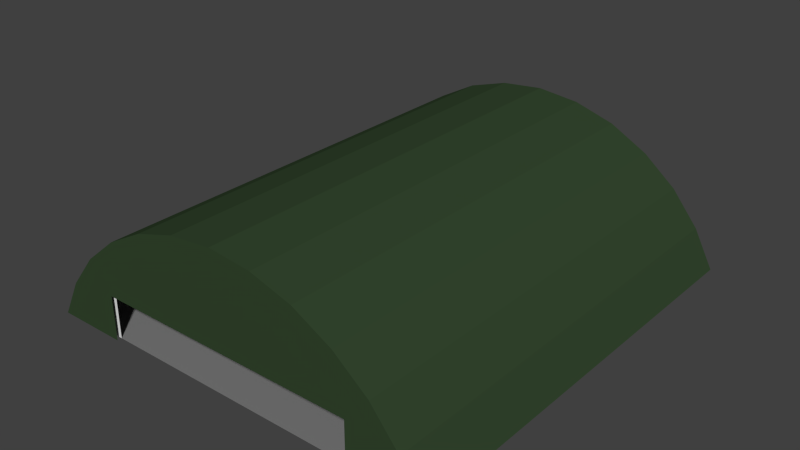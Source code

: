 # Source: air_hangar.blend  (saved by Blender 2.67.0; exported with 4.5.12 LTS)
import bpy
from mathutils import Matrix  # noqa: F401  (used for matrix-valued properties, if any)

bpy.ops.wm.read_factory_settings(use_empty=True)
scene = bpy.context.scene
scene.name = 'Scene'

# ---- collections
col_collection_1 = bpy.data.collections.new('Collection 1'); scene.collection.children.link(col_collection_1)

# ---- materials (node trees are filled in below, after node groups)
mat_metal_bars = bpy.data.materials.new('metal_bars')
mat_metal_bars.alpha_threshold = 0.0
mat_metal_bars.use_transparent_shadow = False
mat_metal_bars.diffuse_color = (0.3672, 0.3529, 0.3529, 1.0)
mat_metal_bars.roughness = 0.5
mat_metal_bars.line_color = (0.0, 0.0, 0.0, 1.0)
mat_air_hangar_exterior = bpy.data.materials.new('air_hangar_exterior')
mat_air_hangar_exterior.alpha_threshold = 0.0
mat_air_hangar_exterior.use_transparent_shadow = False
mat_air_hangar_exterior.diffuse_color = (0.03475, 0.06372, 0.02852, 1.0)
mat_air_hangar_exterior.roughness = 0.5
mat_air_hangar_exterior.line_color = (0.0, 0.0, 0.0, 1.0)
mat_air_hangar_interior = bpy.data.materials.new('air_hangar_interior')
mat_air_hangar_interior.alpha_threshold = 0.0
mat_air_hangar_interior.use_transparent_shadow = False
mat_air_hangar_interior.roughness = 0.5
mat_air_hangar_interior.line_color = (0.0, 0.0, 0.0, 1.0)
mat_concrete_floor = bpy.data.materials.new('concrete_floor')
mat_concrete_floor.alpha_threshold = 0.0
mat_concrete_floor.use_transparent_shadow = False
mat_concrete_floor.diffuse_color = (0.2079, 0.2079, 0.2079, 1.0)
mat_concrete_floor.roughness = 0.5
mat_concrete_floor.line_color = (0.0, 0.0, 0.0, 1.0)

# ---- material node trees

# ---- world
world_world = bpy.data.worlds.new('World'); scene.world = world_world
world_world.color = (0.05088, 0.05088, 0.05088)
world_world.use_sun_shadow = False
world_world.sun_shadow_jitter_overblur = 0.0
world_world.cycles.sampling_method = 'MANUAL'
world_world.cycles.sample_map_resolution = 256

# ---- meshes
me_plane = bpy.data.meshes.new('Plane')
me_plane.from_pydata([(30.0, 6.661e-15, 6.661e-15), (30.0, 10.0, 7.55e-07), (-6.861e-15, 30.9, 2.333e-06), (46.2, 1.026e-14, 1.026e-14), (41.6, 8.6, 6.493e-07), (35.4, 16.2, 1.223e-06), (27.8, 22.4, 1.691e-06), (19.1, 27.1, 2.046e-06), (9.8, 29.9, 2.257e-06), (1.534e-14, 30.9, -100.0), (46.2, 7.55e-06, -100.0), (41.6, 8.6, -100.0), (35.4, 16.2, -100.0), (27.8, 22.4, -100.0), (19.1, 27.1, -100.0), (9.8, 29.9, -100.0), (-6.484e-15, 30.2, -1.0), (40.7, 8.5, -1.0), (34.6, 15.9, -1.0), (27.2, 22.0, -1.0), (18.8, 26.5, -1.0), (9.6, 29.3, -1.0), (1.528e-14, 30.2, -99.0), (45.3, 7.474e-06, -99.0), (40.7, 8.5, -99.0), (34.6, 15.9, -99.0), (27.2, 22.0, -99.0), (18.8, 26.5, -99.0), (9.6, 29.3, -99.0), (30.0, 10.0, -1.0), (30.0, 7.55e-08, -1.0), (45.3, 7.55e-08, -1.0), (-2.22e-15, 10.0, 7.55e-07), (-1.998e-15, 10.0, -1.0), (2.198e-14, 7.474e-06, -99.0), (2.22e-14, 7.55e-06, -100.0), (40.42, 8.55, -1.0), (40.42, 8.55, -99.0), (40.65, 8.22, -99.0), (40.65, 8.22, -1.0), (40.75, 8.78, -1.0), (40.75, 8.78, -99.0), (40.98, 8.45, -99.0), (40.98, 8.45, -1.0), (34.32, 15.88, -1.0), (34.32, 15.88, -99.0), (34.62, 15.62, -99.0), (34.62, 15.62, -1.0), (34.58, 16.18, -1.0), (34.58, 16.18, -99.0), (34.88, 15.92, -99.0), (34.88, 15.92, -1.0), (26.93, 21.93, -1.0), (26.93, 21.93, -99.0), (27.27, 21.73, -99.0), (27.27, 21.73, -1.0), (27.13, 22.27, -1.0), (27.13, 22.27, -99.0), (27.47, 22.07, -99.0), (27.47, 22.07, -1.0), (18.54, 26.38, -1.0), (18.54, 26.38, -99.0), (18.92, 26.24, -99.0), (18.92, 26.24, -1.0), (18.68, 26.76, -1.0), (18.68, 26.76, -99.0), (19.06, 26.62, -99.0), (19.06, 26.62, -1.0), (9.37, 29.14, -1.0), (9.37, 29.14, -99.0), (9.76, 29.07, -99.0), (9.76, 29.07, -1.0), (9.44, 29.53, -1.0), (9.44, 29.53, -99.0), (9.83, 29.46, -99.0), (9.83, 29.46, -1.0), (-6.439e-15, 30.0, -1.0), (1.532e-14, 30.0, -99.0), (0.2, 30.0, -99.0), (0.2, 30.0, -1.0), (-6.528e-15, 30.4, -1.0), (1.523e-14, 30.4, -99.0), (0.2, 30.4, -99.0), (0.2, 30.4, -1.0), (-6.461e-15, 29.9, -0.8), (40.3, 8.4, -0.8), (34.2, 15.7, -0.8), (26.9, 21.8, -0.8), (18.6, 26.2, -0.8), (9.5, 29.0, -0.8), (44.8, 6.04e-08, -0.8), (-6.528e-15, 30.2, -0.8), (40.7, 8.5, -0.8), (34.6, 15.9, -0.8), (27.2, 22.0, -0.8), (18.8, 26.5, -0.8), (9.6, 29.3, -0.8), (45.3, 6.04e-08, -0.8), (-6.373e-15, 29.9, -1.2), (40.3, 8.4, -1.2), (34.2, 15.7, -1.2), (26.9, 21.8, -1.2), (18.6, 26.2, -1.2), (9.5, 29.0, -1.2), (44.8, 9.06e-08, -1.2), (-6.439e-15, 30.2, -1.2), (40.7, 8.5, -1.2), (34.6, 15.9, -1.2), (27.2, 22.0, -1.2), (18.8, 26.5, -1.2), (9.6, 29.3, -1.2), (45.3, 9.06e-08, -1.2), (-4.463e-15, 29.9, -9.8), (40.3, 8.4, -9.8), (34.2, 15.7, -9.8), (26.9, 21.8, -9.8), (18.6, 26.2, -9.8), (9.5, 29.0, -9.8), (44.8, 7.399e-07, -9.8), (-4.53e-15, 30.2, -9.8), (40.7, 8.5, -9.8), (34.6, 15.9, -9.8), (27.2, 22.0, -9.8), (18.8, 26.5, -9.8), (9.6, 29.3, -9.8), (45.3, 7.399e-07, -9.8), (-4.374e-15, 29.9, -10.2), (40.3, 8.4, -10.2), (34.2, 15.7, -10.2), (26.9, 21.8, -10.2), (18.6, 26.2, -10.2), (9.5, 29.0, -10.2), (44.8, 7.701e-07, -10.2), (-4.441e-15, 30.2, -10.2), (40.7, 8.5, -10.2), (34.6, 15.9, -10.2), (27.2, 22.0, -10.2), (18.8, 26.5, -10.2), (9.6, 29.3, -10.2), (45.3, 7.701e-07, -10.2), (-2.243e-15, 29.9, -19.8), (40.3, 8.4, -19.8), (34.2, 15.7, -19.8), (26.9, 21.8, -19.8), (18.6, 26.2, -19.8), (9.5, 29.0, -19.8), (44.8, 1.495e-06, -19.8), (-2.309e-15, 30.2, -19.8), (40.7, 8.5, -19.8), (34.6, 15.9, -19.8), (27.2, 22.0, -19.8), (18.8, 26.5, -19.8), (9.6, 29.3, -19.8), (45.3, 1.495e-06, -19.8), (-2.154e-15, 29.9, -20.2), (40.3, 8.4, -20.2), (34.2, 15.7, -20.2), (26.9, 21.8, -20.2), (18.6, 26.2, -20.2), (9.5, 29.0, -20.2), (44.8, 1.525e-06, -20.2), (-2.22e-15, 30.2, -20.2), (40.7, 8.5, -20.2), (34.6, 15.9, -20.2), (27.2, 22.0, -20.2), (18.8, 26.5, -20.2), (9.6, 29.3, -20.2), (45.3, 1.525e-06, -20.2), (-2.22e-17, 29.9, -29.8), (40.3, 8.4, -29.8), (34.2, 15.7, -29.8), (26.9, 21.8, -29.8), (18.6, 26.2, -29.8), (9.5, 29.0, -29.8), (44.8, 2.25e-06, -29.8), (-8.882e-17, 30.2, -29.8), (40.7, 8.5, -29.8), (34.6, 15.9, -29.8), (27.2, 22.0, -29.8), (18.8, 26.5, -29.8), (9.6, 29.3, -29.8), (45.3, 2.25e-06, -29.8), (6.661e-17, 29.9, -30.2), (40.3, 8.4, -30.2), (34.2, 15.7, -30.2), (26.9, 21.8, -30.2), (18.6, 26.2, -30.2), (9.5, 29.0, -30.2), (44.8, 2.28e-06, -30.2), (-3.997e-22, 30.2, -30.2), (40.7, 8.5, -30.2), (34.6, 15.9, -30.2), (27.2, 22.0, -30.2), (18.8, 26.5, -30.2), (9.6, 29.3, -30.2), (45.3, 2.28e-06, -30.2), (2.198e-15, 29.9, -39.8), (40.3, 8.4, -39.8), (34.2, 15.7, -39.8), (26.9, 21.8, -39.8), (18.6, 26.2, -39.8), (9.5, 29.0, -39.8), (44.8, 3.005e-06, -39.8), (2.132e-15, 30.2, -39.8), (40.7, 8.5, -39.8), (34.6, 15.9, -39.8), (27.2, 22.0, -39.8), (18.8, 26.5, -39.8), (9.6, 29.3, -39.8), (45.3, 3.005e-06, -39.8), (2.287e-15, 29.9, -40.2), (40.3, 8.4, -40.2), (34.2, 15.7, -40.2), (26.9, 21.8, -40.2), (18.6, 26.2, -40.2), (9.5, 29.0, -40.2), (44.8, 3.035e-06, -40.2), (2.22e-15, 30.2, -40.2), (40.7, 8.5, -40.2), (34.6, 15.9, -40.2), (27.2, 22.0, -40.2), (18.8, 26.5, -40.2), (9.6, 29.3, -40.2), (45.3, 3.035e-06, -40.2), (4.419e-15, 29.9, -49.8), (40.3, 8.4, -49.8), (34.2, 15.7, -49.8), (26.9, 21.8, -49.8), (18.6, 26.2, -49.8), (9.5, 29.0, -49.8), (44.8, 3.76e-06, -49.8), (4.352e-15, 30.2, -49.8), (40.7, 8.5, -49.8), (34.6, 15.9, -49.8), (27.2, 22.0, -49.8), (18.8, 26.5, -49.8), (9.6, 29.3, -49.8), (45.3, 3.76e-06, -49.8), (4.508e-15, 29.9, -50.2), (40.3, 8.4, -50.2), (34.2, 15.7, -50.2), (26.9, 21.8, -50.2), (18.6, 26.2, -50.2), (9.5, 29.0, -50.2), (44.8, 3.79e-06, -50.2), (4.441e-15, 30.2, -50.2), (40.7, 8.5, -50.2), (34.6, 15.9, -50.2), (27.2, 22.0, -50.2), (18.8, 26.5, -50.2), (9.6, 29.3, -50.2), (45.3, 3.79e-06, -50.2), (6.639e-15, 29.9, -59.8), (40.3, 8.4, -59.8), (34.2, 15.7, -59.8), (26.9, 21.8, -59.8), (18.6, 26.2, -59.8), (9.5, 29.0, -59.8), (44.8, 4.515e-06, -59.8), (6.573e-15, 30.2, -59.8), (40.7, 8.5, -59.8), (34.6, 15.9, -59.8), (27.2, 22.0, -59.8), (18.8, 26.5, -59.8), (9.6, 29.3, -59.8), (45.3, 4.515e-06, -59.8), (6.728e-15, 29.9, -60.2), (40.3, 8.4, -60.2), (34.2, 15.7, -60.2), (26.9, 21.8, -60.2), (18.6, 26.2, -60.2), (9.5, 29.0, -60.2), (44.8, 4.545e-06, -60.2), (6.661e-15, 30.2, -60.2), (40.7, 8.5, -60.2), (34.6, 15.9, -60.2), (27.2, 22.0, -60.2), (18.8, 26.5, -60.2), (9.6, 29.3, -60.2), (45.3, 4.545e-06, -60.2), (8.86e-15, 29.9, -69.8), (40.3, 8.4, -69.8), (34.2, 15.7, -69.8), (26.9, 21.8, -69.8), (18.6, 26.2, -69.8), (9.5, 29.0, -69.8), (44.8, 5.27e-06, -69.8), (8.793e-15, 30.2, -69.8), (40.7, 8.5, -69.8), (34.6, 15.9, -69.8), (27.2, 22.0, -69.8), (18.8, 26.5, -69.8), (9.6, 29.3, -69.8), (45.3, 5.27e-06, -69.8), (8.948e-15, 29.9, -70.2), (40.3, 8.4, -70.2), (34.2, 15.7, -70.2), (26.9, 21.8, -70.2), (18.6, 26.2, -70.2), (9.5, 29.0, -70.2), (44.8, 5.3e-06, -70.2), (8.882e-15, 30.2, -70.2), (40.7, 8.5, -70.2), (34.6, 15.9, -70.2), (27.2, 22.0, -70.2), (18.8, 26.5, -70.2), (9.6, 29.3, -70.2), (45.3, 5.3e-06, -70.2), (1.108e-14, 29.9, -79.8), (40.3, 8.4, -79.8), (34.2, 15.7, -79.8), (26.9, 21.8, -79.8), (18.6, 26.2, -79.8), (9.5, 29.0, -79.8), (44.8, 6.025e-06, -79.8), (1.101e-14, 30.2, -79.8), (40.7, 8.5, -79.8), (34.6, 15.9, -79.8), (27.2, 22.0, -79.8), (18.8, 26.5, -79.8), (9.6, 29.3, -79.8), (45.3, 6.025e-06, -79.8), (1.117e-14, 29.9, -80.2), (40.3, 8.4, -80.2), (34.2, 15.7, -80.2), (26.9, 21.8, -80.2), (18.6, 26.2, -80.2), (9.5, 29.0, -80.2), (44.8, 6.055e-06, -80.2), (1.11e-14, 30.2, -80.2), (40.7, 8.5, -80.2), (34.6, 15.9, -80.2), (27.2, 22.0, -80.2), (18.8, 26.5, -80.2), (9.6, 29.3, -80.2), (45.3, 6.055e-06, -80.2), (1.33e-14, 29.9, -89.8), (40.3, 8.4, -89.8), (34.2, 15.7, -89.8), (26.9, 21.8, -89.8), (18.6, 26.2, -89.8), (9.5, 29.0, -89.8), (44.8, 6.78e-06, -89.8), (1.323e-14, 30.2, -89.8), (40.7, 8.5, -89.8), (34.6, 15.9, -89.8), (27.2, 22.0, -89.8), (18.8, 26.5, -89.8), (9.6, 29.3, -89.8), (45.3, 6.78e-06, -89.8), (1.339e-14, 29.9, -90.2), (40.3, 8.4, -90.2), (34.2, 15.7, -90.2), (26.9, 21.8, -90.2), (18.6, 26.2, -90.2), (9.5, 29.0, -90.2), (44.8, 6.81e-06, -90.2), (1.332e-14, 30.2, -90.2), (40.7, 8.5, -90.2), (34.6, 15.9, -90.2), (27.2, 22.0, -90.2), (18.8, 26.5, -90.2), (9.6, 29.3, -90.2), (45.3, 6.81e-06, -90.2), (1.53e-14, 29.9, -98.8), (40.3, 8.4, -98.8), (34.2, 15.7, -98.8), (26.9, 21.8, -98.8), (18.6, 26.2, -98.8), (9.5, 29.0, -98.8), (44.8, 7.459e-06, -98.8), (1.523e-14, 30.2, -98.8), (40.7, 8.5, -98.8), (34.6, 15.9, -98.8), (27.2, 22.0, -98.8), (18.8, 26.5, -98.8), (9.6, 29.3, -98.8), (45.3, 7.459e-06, -98.8), (1.539e-14, 29.9, -99.2), (40.3, 8.4, -99.2), (34.2, 15.7, -99.2), (26.9, 21.8, -99.2), (18.6, 26.2, -99.2), (9.5, 29.0, -99.2), (44.8, 7.489e-06, -99.2), (1.532e-14, 30.2, -99.2), (40.7, 8.5, -99.2), (34.6, 15.9, -99.2), (27.2, 22.0, -99.2), (18.8, 26.5, -99.2), (9.6, 29.3, -99.2), (45.3, 7.489e-06, -99.2), (2.22e-16, 7.55e-08, -1.0)], [(30, 392)], [(5, 12, 13, 6), (6, 13, 14, 7), (7, 14, 15, 8), (8, 15, 9, 2), (3, 10, 11, 4), (4, 11, 12, 5), (18, 19, 26, 25), (19, 20, 27, 26), (20, 21, 28, 27), (21, 16, 22, 28), (17, 18, 25, 24), (24, 25, 26, 27, 28, 22, 34, 23), (19, 18, 17, 31, 30, 29, 33, 16, 21, 20), (31, 17, 24, 23), (0, 3, 4, 5, 6, 7, 8, 2, 32, 1), (12, 11, 10, 35, 9, 15, 14, 13), (40, 41, 37, 36), (41, 42, 38, 37), (42, 43, 39, 38), (43, 40, 36, 39), (36, 37, 38, 39), (43, 42, 41, 40), (48, 49, 45, 44), (49, 50, 46, 45), (50, 51, 47, 46), (51, 48, 44, 47), (44, 45, 46, 47), (51, 50, 49, 48), (56, 57, 53, 52), (57, 58, 54, 53), (58, 59, 55, 54), (59, 56, 52, 55), (52, 53, 54, 55), (59, 58, 57, 56), (64, 65, 61, 60), (65, 66, 62, 61), (66, 67, 63, 62), (67, 64, 60, 63), (60, 61, 62, 63), (67, 66, 65, 64), (72, 73, 69, 68), (73, 74, 70, 69), (74, 75, 71, 70), (75, 72, 68, 71), (68, 69, 70, 71), (75, 74, 73, 72), (80, 81, 77, 76), (81, 82, 78, 77), (82, 83, 79, 78), (83, 80, 76, 79), (76, 77, 78, 79), (83, 82, 81, 80), (88, 95, 96, 89), (90, 97, 92, 85), (85, 92, 93, 86), (87, 94, 95, 88), (89, 96, 91, 84), (86, 93, 94, 87), (102, 103, 110, 109), (104, 99, 106, 111), (99, 100, 107, 106), (101, 102, 109, 108), (103, 98, 105, 110), (100, 101, 108, 107), (86, 87, 101, 100), (94, 93, 107, 108), (87, 88, 102, 101), (84, 91, 105, 98), (95, 94, 108, 109), (88, 89, 103, 102), (96, 95, 109, 110), (89, 84, 98, 103), (97, 90, 104, 111), (91, 96, 110, 105), (90, 85, 99, 104), (85, 86, 100, 99), (92, 97, 111, 106), (93, 92, 106, 107), (116, 123, 124, 117), (118, 125, 120, 113), (113, 120, 121, 114), (115, 122, 123, 116), (117, 124, 119, 112), (114, 121, 122, 115), (130, 131, 138, 137), (132, 127, 134, 139), (127, 128, 135, 134), (129, 130, 137, 136), (131, 126, 133, 138), (128, 129, 136, 135), (114, 115, 129, 128), (122, 121, 135, 136), (115, 116, 130, 129), (112, 119, 133, 126), (123, 122, 136, 137), (116, 117, 131, 130), (124, 123, 137, 138), (117, 112, 126, 131), (125, 118, 132, 139), (119, 124, 138, 133), (118, 113, 127, 132), (113, 114, 128, 127), (120, 125, 139, 134), (121, 120, 134, 135), (144, 151, 152, 145), (146, 153, 148, 141), (141, 148, 149, 142), (143, 150, 151, 144), (145, 152, 147, 140), (142, 149, 150, 143), (158, 159, 166, 165), (160, 155, 162, 167), (155, 156, 163, 162), (157, 158, 165, 164), (159, 154, 161, 166), (156, 157, 164, 163), (142, 143, 157, 156), (150, 149, 163, 164), (143, 144, 158, 157), (140, 147, 161, 154), (151, 150, 164, 165), (144, 145, 159, 158), (152, 151, 165, 166), (145, 140, 154, 159), (153, 146, 160, 167), (147, 152, 166, 161), (146, 141, 155, 160), (141, 142, 156, 155), (148, 153, 167, 162), (149, 148, 162, 163), (172, 179, 180, 173), (174, 181, 176, 169), (169, 176, 177, 170), (171, 178, 179, 172), (173, 180, 175, 168), (170, 177, 178, 171), (186, 187, 194, 193), (188, 183, 190, 195), (183, 184, 191, 190), (185, 186, 193, 192), (187, 182, 189, 194), (184, 185, 192, 191), (170, 171, 185, 184), (178, 177, 191, 192), (171, 172, 186, 185), (168, 175, 189, 182), (179, 178, 192, 193), (172, 173, 187, 186), (180, 179, 193, 194), (173, 168, 182, 187), (181, 174, 188, 195), (175, 180, 194, 189), (174, 169, 183, 188), (169, 170, 184, 183), (176, 181, 195, 190), (177, 176, 190, 191), (200, 207, 208, 201), (202, 209, 204, 197), (197, 204, 205, 198), (199, 206, 207, 200), (201, 208, 203, 196), (198, 205, 206, 199), (214, 215, 222, 221), (216, 211, 218, 223), (211, 212, 219, 218), (213, 214, 221, 220), (215, 210, 217, 222), (212, 213, 220, 219), (198, 199, 213, 212), (206, 205, 219, 220), (199, 200, 214, 213), (196, 203, 217, 210), (207, 206, 220, 221), (200, 201, 215, 214), (208, 207, 221, 222), (201, 196, 210, 215), (209, 202, 216, 223), (203, 208, 222, 217), (202, 197, 211, 216), (197, 198, 212, 211), (204, 209, 223, 218), (205, 204, 218, 219), (228, 235, 236, 229), (230, 237, 232, 225), (225, 232, 233, 226), (227, 234, 235, 228), (229, 236, 231, 224), (226, 233, 234, 227), (242, 243, 250, 249), (244, 239, 246, 251), (239, 240, 247, 246), (241, 242, 249, 248), (243, 238, 245, 250), (240, 241, 248, 247), (226, 227, 241, 240), (234, 233, 247, 248), (227, 228, 242, 241), (224, 231, 245, 238), (235, 234, 248, 249), (228, 229, 243, 242), (236, 235, 249, 250), (229, 224, 238, 243), (237, 230, 244, 251), (231, 236, 250, 245), (230, 225, 239, 244), (225, 226, 240, 239), (232, 237, 251, 246), (233, 232, 246, 247), (256, 263, 264, 257), (258, 265, 260, 253), (253, 260, 261, 254), (255, 262, 263, 256), (257, 264, 259, 252), (254, 261, 262, 255), (270, 271, 278, 277), (272, 267, 274, 279), (267, 268, 275, 274), (269, 270, 277, 276), (271, 266, 273, 278), (268, 269, 276, 275), (254, 255, 269, 268), (262, 261, 275, 276), (255, 256, 270, 269), (252, 259, 273, 266), (263, 262, 276, 277), (256, 257, 271, 270), (264, 263, 277, 278), (257, 252, 266, 271), (265, 258, 272, 279), (259, 264, 278, 273), (258, 253, 267, 272), (253, 254, 268, 267), (260, 265, 279, 274), (261, 260, 274, 275), (284, 291, 292, 285), (286, 293, 288, 281), (281, 288, 289, 282), (283, 290, 291, 284), (285, 292, 287, 280), (282, 289, 290, 283), (298, 299, 306, 305), (300, 295, 302, 307), (295, 296, 303, 302), (297, 298, 305, 304), (299, 294, 301, 306), (296, 297, 304, 303), (282, 283, 297, 296), (290, 289, 303, 304), (283, 284, 298, 297), (280, 287, 301, 294), (291, 290, 304, 305), (284, 285, 299, 298), (292, 291, 305, 306), (285, 280, 294, 299), (293, 286, 300, 307), (287, 292, 306, 301), (286, 281, 295, 300), (281, 282, 296, 295), (288, 293, 307, 302), (289, 288, 302, 303), (312, 319, 320, 313), (314, 321, 316, 309), (309, 316, 317, 310), (311, 318, 319, 312), (313, 320, 315, 308), (310, 317, 318, 311), (326, 327, 334, 333), (328, 323, 330, 335), (323, 324, 331, 330), (325, 326, 333, 332), (327, 322, 329, 334), (324, 325, 332, 331), (310, 311, 325, 324), (318, 317, 331, 332), (311, 312, 326, 325), (308, 315, 329, 322), (319, 318, 332, 333), (312, 313, 327, 326), (320, 319, 333, 334), (313, 308, 322, 327), (321, 314, 328, 335), (315, 320, 334, 329), (314, 309, 323, 328), (309, 310, 324, 323), (316, 321, 335, 330), (317, 316, 330, 331), (340, 347, 348, 341), (342, 349, 344, 337), (337, 344, 345, 338), (339, 346, 347, 340), (341, 348, 343, 336), (338, 345, 346, 339), (354, 355, 362, 361), (356, 351, 358, 363), (351, 352, 359, 358), (353, 354, 361, 360), (355, 350, 357, 362), (352, 353, 360, 359), (338, 339, 353, 352), (346, 345, 359, 360), (339, 340, 354, 353), (336, 343, 357, 350), (347, 346, 360, 361), (340, 341, 355, 354), (348, 347, 361, 362), (341, 336, 350, 355), (349, 342, 356, 363), (343, 348, 362, 357), (342, 337, 351, 356), (337, 338, 352, 351), (344, 349, 363, 358), (345, 344, 358, 359), (368, 375, 376, 369), (370, 377, 372, 365), (365, 372, 373, 366), (367, 374, 375, 368), (369, 376, 371, 364), (366, 373, 374, 367), (382, 383, 390, 389), (384, 379, 386, 391), (379, 380, 387, 386), (381, 382, 389, 388), (383, 378, 385, 390), (380, 381, 388, 387), (366, 367, 381, 380), (374, 373, 387, 388), (367, 368, 382, 381), (364, 371, 385, 378), (375, 374, 388, 389), (368, 369, 383, 382), (376, 375, 389, 390), (369, 364, 378, 383), (377, 370, 384, 391), (371, 376, 390, 385), (370, 365, 379, 384), (365, 366, 380, 379), (372, 377, 391, 386), (373, 372, 386, 387), (34, 392, 31, 23)])
me_plane.polygons.foreach_set('material_index', [1, 1, 1, 1, 1, 1, 2, 2, 2, 2, 2, 2, 2, 2, 1, 1, 0, 0, 0, 0, 0, 0, 0, 0, 0, 0, 0, 0, 0, 0, 0, 0, 0, 0, 0, 0, 0, 0, 0, 0, 0, 0, 0, 0, 0, 0, 0, 0, 0, 0, 0, 0, 0, 0, 0, 0, 0, 0, 0, 0, 0, 0, 0, 0, 0, 0, 0, 0, 0, 0, 0, 0, 0, 0, 0, 0, 0, 0, 0, 0, 0, 0, 0, 0, 0, 0, 0, 0, 0, 0, 0, 0, 0, 0, 0, 0, 0, 0, 0, 0, 0, 0, 0, 0, 0, 0, 0, 0, 0, 0, 0, 0, 0, 0, 0, 0, 0, 0, 0, 0, 0, 0, 0, 0, 0, 0, 0, 0, 0, 0, 0, 0, 0, 0, 0, 0, 0, 0, 0, 0, 0, 0, 0, 0, 0, 0, 0, 0, 0, 0, 0, 0, 0, 0, 0, 0, 0, 0, 0, 0, 0, 0, 0, 0, 0, 0, 0, 0, 0, 0, 0, 0, 0, 0, 0, 0, 0, 0, 0, 0, 0, 0, 0, 0, 0, 0, 0, 0, 0, 0, 0, 0, 0, 0, 0, 0, 0, 0, 0, 0, 0, 0, 0, 0, 0, 0, 0, 0, 0, 0, 0, 0, 0, 0, 0, 0, 0, 0, 0, 0, 0, 0, 0, 0, 0, 0, 0, 0, 0, 0, 0, 0, 0, 0, 0, 0, 0, 0, 0, 0, 0, 0, 0, 0, 0, 0, 0, 0, 0, 0, 0, 0, 0, 0, 0, 0, 0, 0, 0, 0, 0, 0, 0, 0, 0, 0, 0, 0, 0, 0, 0, 0, 0, 0, 0, 0, 0, 0, 0, 0, 0, 0, 0, 0, 0, 0, 0, 0, 0, 0, 0, 0, 0, 0, 0, 0, 0, 0, 0, 0, 0, 0, 0, 0, 0, 0, 0, 0, 0, 0, 0, 0, 0, 0, 0, 0, 0, 0, 0, 0, 0, 0, 0, 0, 0, 0, 0, 0, 0, 0, 0, 0, 0, 0, 0, 0, 0, 0, 3])
me_plane.materials.append(mat_metal_bars)
me_plane.materials.append(mat_air_hangar_exterior)
me_plane.materials.append(mat_air_hangar_interior)
me_plane.materials.append(mat_concrete_floor)
me_plane.use_remesh_preserve_volume = False
me_plane.use_remesh_preserve_attributes = False
me_plane.use_mirror_vertex_groups = False
me_plane.update()

# ---- objects
ob_air_hangar = bpy.data.objects.new('air_hangar', me_plane)

# ---- transforms, parenting, visibility, modifiers, constraints
ob_air_hangar.location = (0.0, 0.0, 0.0)
ob_air_hangar.rotation_euler = (1.571, 2.22e-16, 2.22e-16)
ob_air_hangar.lineart.crease_threshold = 0.0
_m = ob_air_hangar.modifiers.new('Mirror', 'MIRROR')
_m.use_clip = True

# ---- collection membership
col_collection_1.objects.link(ob_air_hangar)

# ---- scene / render settings (as saved in the file)
scene.frame_start = 1; scene.frame_end = 250; scene.frame_set(1)
scene.render.engine = 'BLENDER_EEVEE_NEXT'
scene.render.image_settings.color_mode = 'RGB'
scene.render.image_settings.compression = 90
scene.render.resolution_percentage = 50
scene.render.dither_intensity = 0.0
scene.cycles.use_denoising = False
scene.cycles.samples = 10
scene.cycles.sampling_pattern = 'TABULATED_SOBOL'
scene.cycles.light_sampling_threshold = 0.0
scene.cycles.use_adaptive_sampling = False
scene.cycles.use_light_tree = False
scene.cycles.blur_glossy = 0.0
scene.cycles.volume_bounces = 1
scene.cycles.pixel_filter_type = 'GAUSSIAN'
scene.cycles.sample_clamp_indirect = 0.0
scene.view_settings.view_transform = 'Standard'
bpy.context.view_layer.update()

# ---- added for rendering (the .blend has no active camera and no usable light): camera, sun
cam_auto = bpy.data.cameras.new('AutoCamera')
cam_auto.lens = 50.0
cam_auto.sensor_width = 36.0
cam_auto.clip_end = 2267.03
ob_auto_camera = bpy.data.objects.new('AutoCamera', cam_auto)
scene.collection.objects.link(ob_auto_camera)
ob_auto_camera.location = (129.176, -105.011, 118.791)
ob_auto_camera.rotation_euler = (1.09748, -7.21219e-08, 0.694738)
scene.camera = ob_auto_camera
light_auto_sun = bpy.data.lights.new('AutoSun', 'SUN')
light_auto_sun.energy = 3.0
light_auto_sun.angle = 0.0523599
ob_auto_sun = bpy.data.objects.new('AutoSun', light_auto_sun)
scene.collection.objects.link(ob_auto_sun)
ob_auto_sun.rotation_euler = (0.872665, 0.174533, 0.523599)
bpy.context.view_layer.update()
